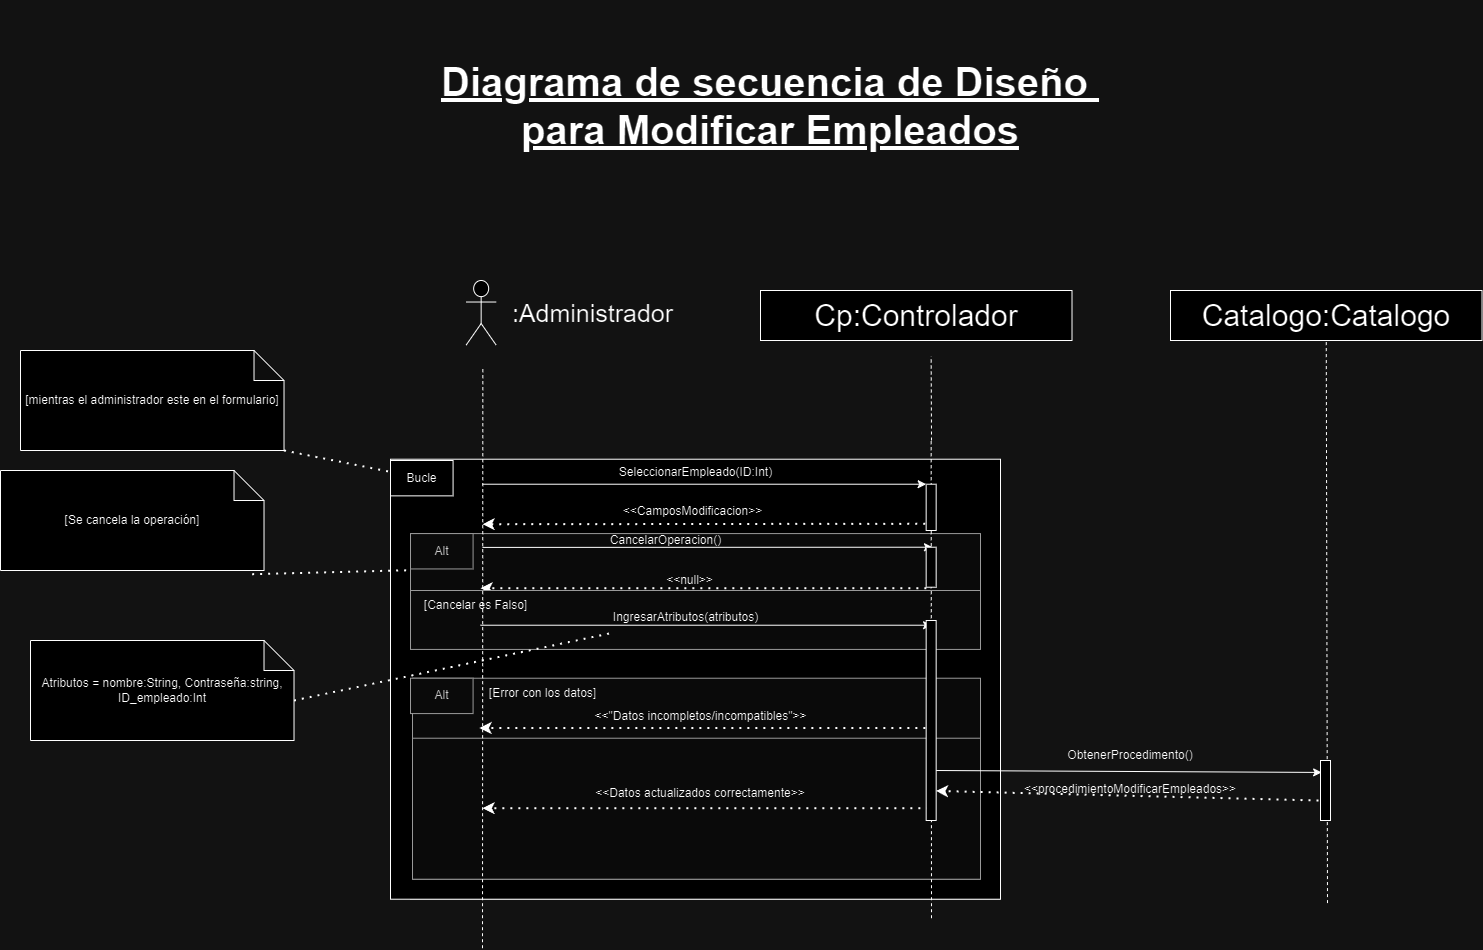

The diagram above was exported from draw.io. Its source (the exported page's mxGraphModel, read from the mxfile embedded in the PNG):
<mxGraphModel dx="2511" dy="-3630" grid="1" gridSize="10" guides="1" tooltips="1" connect="1" arrows="1" fold="1" page="1" pageScale="1" pageWidth="827" pageHeight="1169" math="0" shadow="0">
  <root>
    <mxCell id="0" />
    <mxCell id="1" parent="0" />
    <mxCell id="13MX7iWmSRfz8cy5cg6i-1369" value="" style="group;fillColor=#f5f5f5;fontColor=#333333;strokeColor=#666666;" connectable="0" vertex="1" parent="1">
      <mxGeometry x="2500" y="7388.72" width="590" height="350" as="geometry" />
    </mxCell>
    <mxCell id="13MX7iWmSRfz8cy5cg6i-1370" value="" style="rounded=0;whiteSpace=wrap;html=1;" vertex="1" parent="13MX7iWmSRfz8cy5cg6i-1369">
      <mxGeometry x="-20" y="-90" width="610" height="440" as="geometry" />
    </mxCell>
    <mxCell id="13MX7iWmSRfz8cy5cg6i-1371" value="" style="rounded=0;whiteSpace=wrap;html=1;fillColor=#f5f5f5;fontColor=#333333;strokeColor=#666666;" vertex="1" parent="13MX7iWmSRfz8cy5cg6i-1369">
      <mxGeometry y="-15.642857142857146" width="570" height="58.92857142857143" as="geometry" />
    </mxCell>
    <mxCell id="13MX7iWmSRfz8cy5cg6i-1372" value="Alt" style="rounded=0;whiteSpace=wrap;html=1;fillColor=#f5f5f5;fontColor=#333333;strokeColor=#666666;" vertex="1" parent="13MX7iWmSRfz8cy5cg6i-1369">
      <mxGeometry y="-15.642857142857146" width="62.58109090909091" height="35.357142857142854" as="geometry" />
    </mxCell>
    <mxCell id="13MX7iWmSRfz8cy5cg6i-1373" value="CancelarOperacion()" style="text;html=1;align=center;verticalAlign=middle;resizable=0;points=[];autosize=1;strokeColor=none;fillColor=none;" vertex="1" parent="13MX7iWmSRfz8cy5cg6i-1369">
      <mxGeometry x="190" y="-24" width="130" height="30" as="geometry" />
    </mxCell>
    <mxCell id="13MX7iWmSRfz8cy5cg6i-1374" value="" style="endArrow=classic;dashed=1;html=1;dashPattern=1 3;strokeWidth=2;rounded=0;endFill=1;exitX=0;exitY=1;exitDx=0;exitDy=0;" edge="1" parent="13MX7iWmSRfz8cy5cg6i-1369">
      <mxGeometry width="50" height="50" relative="1" as="geometry">
        <mxPoint x="515.8600000000006" y="38.99571428571426" as="sourcePoint" />
        <mxPoint x="69.99618181818187" y="38.99571428571426" as="targetPoint" />
      </mxGeometry>
    </mxCell>
    <mxCell id="13MX7iWmSRfz8cy5cg6i-1375" value="&amp;lt;&amp;lt;null&amp;gt;&amp;gt;" style="text;html=1;align=center;verticalAlign=middle;resizable=0;points=[];autosize=1;strokeColor=none;fillColor=none;" vertex="1" parent="13MX7iWmSRfz8cy5cg6i-1369">
      <mxGeometry x="244" y="16" width="70" height="30" as="geometry" />
    </mxCell>
    <mxCell id="13MX7iWmSRfz8cy5cg6i-1376" value="" style="rounded=0;whiteSpace=wrap;html=1;fillColor=#f5f5f5;fontColor=#333333;strokeColor=#666666;" vertex="1" parent="13MX7iWmSRfz8cy5cg6i-1369">
      <mxGeometry x="2" y="129" width="568" height="201" as="geometry" />
    </mxCell>
    <mxCell id="13MX7iWmSRfz8cy5cg6i-1377" value="&amp;lt;&amp;lt;&quot;Datos incompletos/incompatibles&quot;&amp;gt;&amp;gt;" style="text;html=1;align=center;verticalAlign=middle;resizable=0;points=[];autosize=1;strokeColor=none;fillColor=none;" vertex="1" parent="13MX7iWmSRfz8cy5cg6i-1369">
      <mxGeometry x="170" y="152.42857142857142" width="240" height="30" as="geometry" />
    </mxCell>
    <mxCell id="13MX7iWmSRfz8cy5cg6i-1378" value="" style="endArrow=classic;dashed=1;html=1;dashPattern=1 3;strokeWidth=2;rounded=0;endFill=1;exitX=0;exitY=1;exitDx=0;exitDy=0;" edge="1" parent="13MX7iWmSRfz8cy5cg6i-1369">
      <mxGeometry width="50" height="50" relative="1" as="geometry">
        <mxPoint x="514.8600000000004" y="178.78571428571428" as="sourcePoint" />
        <mxPoint x="68.99618181818182" y="178.78571428571428" as="targetPoint" />
      </mxGeometry>
    </mxCell>
    <mxCell id="13MX7iWmSRfz8cy5cg6i-1379" value="Alt" style="rounded=0;whiteSpace=wrap;html=1;fillColor=#f5f5f5;fontColor=#333333;strokeColor=#666666;" vertex="1" parent="13MX7iWmSRfz8cy5cg6i-1369">
      <mxGeometry y="128.99714285714253" width="62.58109090909091" height="35.357142857142854" as="geometry" />
    </mxCell>
    <mxCell id="13MX7iWmSRfz8cy5cg6i-1380" value="" style="rounded=0;whiteSpace=wrap;html=1;fillColor=#f5f5f5;fontColor=#333333;strokeColor=#666666;" vertex="1" parent="13MX7iWmSRfz8cy5cg6i-1369">
      <mxGeometry x="2" y="189" width="568" height="141" as="geometry" />
    </mxCell>
    <mxCell id="13MX7iWmSRfz8cy5cg6i-1381" value="" style="endArrow=classic;dashed=1;html=1;dashPattern=1 3;strokeWidth=2;rounded=0;endFill=1;exitX=0;exitY=1;exitDx=0;exitDy=0;" edge="1" parent="13MX7iWmSRfz8cy5cg6i-1369">
      <mxGeometry width="50" height="50" relative="1" as="geometry">
        <mxPoint x="517.8600000000006" y="258.9957142857138" as="sourcePoint" />
        <mxPoint x="71.99618181818187" y="258.9957142857138" as="targetPoint" />
      </mxGeometry>
    </mxCell>
    <mxCell id="13MX7iWmSRfz8cy5cg6i-1382" value="&amp;lt;&amp;lt;Datos actualizados correctamente&amp;gt;&amp;gt;" style="text;html=1;align=center;verticalAlign=middle;whiteSpace=wrap;rounded=0;" vertex="1" parent="13MX7iWmSRfz8cy5cg6i-1369">
      <mxGeometry x="180" y="229" width="220" height="30" as="geometry" />
    </mxCell>
    <mxCell id="13MX7iWmSRfz8cy5cg6i-1383" value="[Error con los datos]" style="text;html=1;align=center;verticalAlign=middle;resizable=0;points=[];autosize=1;strokeColor=none;fillColor=none;" vertex="1" parent="13MX7iWmSRfz8cy5cg6i-1369">
      <mxGeometry x="67" y="129" width="130" height="30" as="geometry" />
    </mxCell>
    <mxCell id="13MX7iWmSRfz8cy5cg6i-1384" value="Bucle" style="rounded=0;whiteSpace=wrap;html=1;" vertex="1" parent="13MX7iWmSRfz8cy5cg6i-1369">
      <mxGeometry x="-20" y="-88.72000000000025" width="62.58109090909091" height="35.357142857142854" as="geometry" />
    </mxCell>
    <mxCell id="13MX7iWmSRfz8cy5cg6i-1385" value="" style="rounded=0;whiteSpace=wrap;html=1;fillColor=#f5f5f5;fontColor=#333333;strokeColor=#666666;" vertex="1" parent="13MX7iWmSRfz8cy5cg6i-1369">
      <mxGeometry y="41.27714285714319" width="570" height="58.92857142857143" as="geometry" />
    </mxCell>
    <mxCell id="13MX7iWmSRfz8cy5cg6i-1386" value=" " style="endArrow=classic;html=1;rounded=0;entryX=0;entryY=0;entryDx=0;entryDy=0;" edge="1" parent="13MX7iWmSRfz8cy5cg6i-1369">
      <mxGeometry width="50" height="50" relative="1" as="geometry">
        <mxPoint x="70.0010909090909" y="75.99857142857141" as="sourcePoint" />
        <mxPoint x="521.0800000000003" y="75.99857142857141" as="targetPoint" />
      </mxGeometry>
    </mxCell>
    <mxCell id="13MX7iWmSRfz8cy5cg6i-1387" value="[Cancelar es Falso]" style="text;html=1;align=center;verticalAlign=middle;resizable=0;points=[];autosize=1;strokeColor=none;fillColor=none;" vertex="1" parent="13MX7iWmSRfz8cy5cg6i-1369">
      <mxGeometry y="41.28" width="130" height="30" as="geometry" />
    </mxCell>
    <mxCell id="13MX7iWmSRfz8cy5cg6i-1388" value="IngresarAtributos(atributos)" style="text;html=1;align=center;verticalAlign=middle;resizable=0;points=[];autosize=1;strokeColor=none;fillColor=none;" vertex="1" parent="13MX7iWmSRfz8cy5cg6i-1369">
      <mxGeometry x="190.0036363636364" y="53.071428571428584" width="170" height="30" as="geometry" />
    </mxCell>
    <mxCell id="13MX7iWmSRfz8cy5cg6i-1389" value="" style="shape=umlActor;verticalLabelPosition=bottom;verticalAlign=top;html=1;outlineConnect=0;fontSize=30;" vertex="1" parent="1">
      <mxGeometry x="2555.66" y="7120" width="30" height="64.57" as="geometry" />
    </mxCell>
    <mxCell id="13MX7iWmSRfz8cy5cg6i-1390" value="" style="endArrow=none;html=1;rounded=0;dashed=1;entryX=0.5;entryY=1;entryDx=0;entryDy=0;fontSize=30;" edge="1" parent="1">
      <mxGeometry width="50" height="50" relative="1" as="geometry">
        <mxPoint x="3021" y="7280" as="sourcePoint" />
        <mxPoint x="3020.66" y="7195.72" as="targetPoint" />
      </mxGeometry>
    </mxCell>
    <mxCell id="13MX7iWmSRfz8cy5cg6i-1391" value="" style="endArrow=none;html=1;rounded=0;dashed=1;entryX=0.5;entryY=1;entryDx=0;entryDy=0;fontSize=30;" edge="1" parent="1">
      <mxGeometry width="50" height="50" relative="1" as="geometry">
        <mxPoint x="3021" y="7757.72" as="sourcePoint" />
        <mxPoint x="3020.66" y="7277.72" as="targetPoint" />
      </mxGeometry>
    </mxCell>
    <mxCell id="13MX7iWmSRfz8cy5cg6i-1392" value="&lt;font style=&quot;font-size: 25px;&quot;&gt;:Administrador&lt;/font&gt;" style="text;html=1;align=center;verticalAlign=middle;resizable=0;points=[];autosize=1;strokeColor=none;fillColor=none;" vertex="1" parent="1">
      <mxGeometry x="2592" y="7132.29" width="180" height="40" as="geometry" />
    </mxCell>
    <mxCell id="13MX7iWmSRfz8cy5cg6i-1393" value="" style="endArrow=classic;html=1;rounded=0;entryX=0;entryY=0;entryDx=0;entryDy=0;" edge="1" parent="1" target="13MX7iWmSRfz8cy5cg6i-1396">
      <mxGeometry width="50" height="50" relative="1" as="geometry">
        <mxPoint x="2572" y="7323.72" as="sourcePoint" />
        <mxPoint x="3010.66" y="7323.72" as="targetPoint" />
      </mxGeometry>
    </mxCell>
    <mxCell id="13MX7iWmSRfz8cy5cg6i-1394" value="SeleccionarEmpleado(ID:Int)" style="text;html=1;align=center;verticalAlign=middle;resizable=0;points=[];autosize=1;strokeColor=none;fillColor=none;" vertex="1" parent="1">
      <mxGeometry x="2695" y="7297" width="180" height="30" as="geometry" />
    </mxCell>
    <mxCell id="13MX7iWmSRfz8cy5cg6i-1395" value="" style="endArrow=classic;dashed=1;html=1;dashPattern=1 3;strokeWidth=2;rounded=0;endFill=1;exitX=-0.096;exitY=0.855;exitDx=0;exitDy=0;exitPerimeter=0;" edge="1" parent="1" source="13MX7iWmSRfz8cy5cg6i-1396">
      <mxGeometry width="50" height="50" relative="1" as="geometry">
        <mxPoint x="3000.66" y="7373.72" as="sourcePoint" />
        <mxPoint x="2572" y="7363.72" as="targetPoint" />
      </mxGeometry>
    </mxCell>
    <mxCell id="13MX7iWmSRfz8cy5cg6i-1396" value="" style="rounded=0;whiteSpace=wrap;html=1;" vertex="1" parent="1">
      <mxGeometry x="3015.66" y="7323.72" width="10" height="46.28" as="geometry" />
    </mxCell>
    <mxCell id="13MX7iWmSRfz8cy5cg6i-1397" value="&amp;lt;&amp;lt;CamposModificacion&amp;gt;&amp;gt;" style="text;html=1;align=center;verticalAlign=middle;resizable=0;points=[];autosize=1;strokeColor=none;fillColor=none;" vertex="1" parent="1">
      <mxGeometry x="2702" y="7335.72" width="160" height="30" as="geometry" />
    </mxCell>
    <mxCell id="13MX7iWmSRfz8cy5cg6i-1398" value="" style="rounded=0;whiteSpace=wrap;html=1;" vertex="1" parent="1">
      <mxGeometry x="3015.66" y="7460" width="10" height="200" as="geometry" />
    </mxCell>
    <mxCell id="13MX7iWmSRfz8cy5cg6i-1399" value="" style="endArrow=classic;html=1;rounded=0;exitX=0;exitY=0.25;exitDx=0;exitDy=0;" edge="1" parent="1">
      <mxGeometry width="50" height="50" relative="1" as="geometry">
        <mxPoint x="2572" y="7386.91642857143" as="sourcePoint" />
        <mxPoint x="3022" y="7386.72" as="targetPoint" />
      </mxGeometry>
    </mxCell>
    <mxCell id="13MX7iWmSRfz8cy5cg6i-1400" value="" style="rounded=0;whiteSpace=wrap;html=1;" vertex="1" parent="1">
      <mxGeometry x="3015.66" y="7386.72" width="10" height="40" as="geometry" />
    </mxCell>
    <mxCell id="13MX7iWmSRfz8cy5cg6i-1401" value="Cp:Controlador" style="rounded=0;whiteSpace=wrap;html=1;fontSize=30;" vertex="1" parent="1">
      <mxGeometry x="2850" y="7130" width="311.5" height="50" as="geometry" />
    </mxCell>
    <mxCell id="13MX7iWmSRfz8cy5cg6i-1402" value="Catalogo:Catalogo" style="rounded=0;whiteSpace=wrap;html=1;fontSize=30;" vertex="1" parent="1">
      <mxGeometry x="3260" y="7130" width="311.5" height="50" as="geometry" />
    </mxCell>
    <mxCell id="13MX7iWmSRfz8cy5cg6i-1403" value="&amp;lt;&amp;lt;procedimientoModificar&lt;span style=&quot;background-color: initial;&quot;&gt;Empleados&amp;gt;&amp;gt;&lt;/span&gt;" style="text;strokeColor=none;align=center;fillColor=none;html=1;verticalAlign=middle;whiteSpace=wrap;rounded=0;" vertex="1" parent="1">
      <mxGeometry x="3120" y="7614" width="200" height="30" as="geometry" />
    </mxCell>
    <mxCell id="13MX7iWmSRfz8cy5cg6i-1404" value="ObtenerProcedimento()" style="text;strokeColor=none;align=center;fillColor=none;html=1;verticalAlign=middle;whiteSpace=wrap;rounded=0;" vertex="1" parent="1">
      <mxGeometry x="3120" y="7580" width="200" height="30" as="geometry" />
    </mxCell>
    <mxCell id="13MX7iWmSRfz8cy5cg6i-1405" value="" style="endArrow=none;html=1;rounded=0;dashed=1;entryX=0.5;entryY=1;entryDx=0;entryDy=0;fontSize=30;" edge="1" parent="1" target="13MX7iWmSRfz8cy5cg6i-1402">
      <mxGeometry width="50" height="50" relative="1" as="geometry">
        <mxPoint x="3417" y="7742.586206896552" as="sourcePoint" />
        <mxPoint x="3415" y="7360" as="targetPoint" />
      </mxGeometry>
    </mxCell>
    <mxCell id="13MX7iWmSRfz8cy5cg6i-1406" value="" style="endArrow=none;html=1;rounded=0;dashed=1;entryX=0.5;entryY=1;entryDx=0;entryDy=0;fontSize=30;" edge="1" parent="1">
      <mxGeometry width="50" height="50" relative="1" as="geometry">
        <mxPoint x="2572" y="7787.72" as="sourcePoint" />
        <mxPoint x="2572.34" y="7207.72" as="targetPoint" />
      </mxGeometry>
    </mxCell>
    <mxCell id="13MX7iWmSRfz8cy5cg6i-1407" value=" " style="endArrow=classic;dashed=1;html=1;dashPattern=1 3;strokeWidth=2;rounded=0;endFill=1;entryX=0.983;entryY=0.852;entryDx=0;entryDy=0;entryPerimeter=0;" edge="1" parent="1" target="13MX7iWmSRfz8cy5cg6i-1398">
      <mxGeometry width="50" height="50" relative="1" as="geometry">
        <mxPoint x="3408" y="7640" as="sourcePoint" />
        <mxPoint x="3028" y="7640" as="targetPoint" />
      </mxGeometry>
    </mxCell>
    <mxCell id="13MX7iWmSRfz8cy5cg6i-1408" value="" style="endArrow=classic;html=1;rounded=0;entryX=0.113;entryY=0.199;entryDx=0;entryDy=0;exitX=1;exitY=0.75;exitDx=0;exitDy=0;entryPerimeter=0;" edge="1" parent="1" source="13MX7iWmSRfz8cy5cg6i-1398" target="13MX7iWmSRfz8cy5cg6i-1409">
      <mxGeometry width="50" height="50" relative="1" as="geometry">
        <mxPoint x="3023.3" y="7607" as="sourcePoint" />
        <mxPoint x="3406.3" y="7606" as="targetPoint" />
      </mxGeometry>
    </mxCell>
    <mxCell id="13MX7iWmSRfz8cy5cg6i-1409" value=" " style="rounded=0;whiteSpace=wrap;html=1;" vertex="1" parent="1">
      <mxGeometry x="3410" y="7600" width="10" height="60" as="geometry" />
    </mxCell>
    <mxCell id="13MX7iWmSRfz8cy5cg6i-1410" value="" style="endArrow=none;dashed=1;html=1;dashPattern=1 3;strokeWidth=2;rounded=0;exitX=1;exitY=1;exitDx=0;exitDy=0;exitPerimeter=0;" edge="1" parent="1" target="13MX7iWmSRfz8cy5cg6i-1388">
      <mxGeometry width="50" height="50" relative="1" as="geometry">
        <mxPoint x="2383.5099999999993" y="7540" as="sourcePoint" />
        <mxPoint x="2460" y="7420" as="targetPoint" />
      </mxGeometry>
    </mxCell>
    <mxCell id="13MX7iWmSRfz8cy5cg6i-1411" value="[mientras el administrador este en el formulario]" style="shape=note;whiteSpace=wrap;html=1;backgroundOutline=1;darkOpacity=0.05;" vertex="1" parent="1">
      <mxGeometry x="2110" y="7190" width="263.51" height="100" as="geometry" />
    </mxCell>
    <mxCell id="13MX7iWmSRfz8cy5cg6i-1412" value="[Se cancela la operación]" style="shape=note;whiteSpace=wrap;html=1;backgroundOutline=1;darkOpacity=0.05;" vertex="1" parent="1">
      <mxGeometry x="2090" y="7310" width="263.51" height="100" as="geometry" />
    </mxCell>
    <mxCell id="13MX7iWmSRfz8cy5cg6i-1413" value="" style="endArrow=none;dashed=1;html=1;dashPattern=1 3;strokeWidth=2;rounded=0;exitX=0.955;exitY=1.037;exitDx=0;exitDy=0;exitPerimeter=0;" edge="1" parent="1" source="13MX7iWmSRfz8cy5cg6i-1412" target="13MX7iWmSRfz8cy5cg6i-1371">
      <mxGeometry width="50" height="50" relative="1" as="geometry">
        <mxPoint x="2420" y="7370" as="sourcePoint" />
        <mxPoint x="2470" y="7320" as="targetPoint" />
      </mxGeometry>
    </mxCell>
    <mxCell id="13MX7iWmSRfz8cy5cg6i-1414" value="" style="endArrow=none;dashed=1;html=1;dashPattern=1 3;strokeWidth=2;rounded=0;exitX=1;exitY=1;exitDx=0;exitDy=0;exitPerimeter=0;" edge="1" parent="1" source="13MX7iWmSRfz8cy5cg6i-1411" target="13MX7iWmSRfz8cy5cg6i-1384">
      <mxGeometry width="50" height="50" relative="1" as="geometry">
        <mxPoint x="2400" y="7390" as="sourcePoint" />
        <mxPoint x="2450" y="7340" as="targetPoint" />
      </mxGeometry>
    </mxCell>
    <mxCell id="13MX7iWmSRfz8cy5cg6i-1415" value="Atributos = nombre:String, Contraseña:string, ID_empleado:Int" style="shape=note;whiteSpace=wrap;html=1;backgroundOutline=1;darkOpacity=0.05;" vertex="1" parent="1">
      <mxGeometry x="2120" y="7480" width="263.51" height="100" as="geometry" />
    </mxCell>
    <mxCell id="13MX7iWmSRfz8cy5cg6i-1416" value="Diagrama de secuencia de Diseño&amp;nbsp;&lt;div&gt;para Modificar Empleados&lt;br&gt;&lt;/div&gt;" style="text;strokeColor=none;align=center;fillColor=none;html=1;verticalAlign=middle;whiteSpace=wrap;rounded=0;fontStyle=5;fontSize=40;" vertex="1" parent="1">
      <mxGeometry x="2510" y="6840" width="700" height="210" as="geometry" />
    </mxCell>
  </root>
</mxGraphModel>